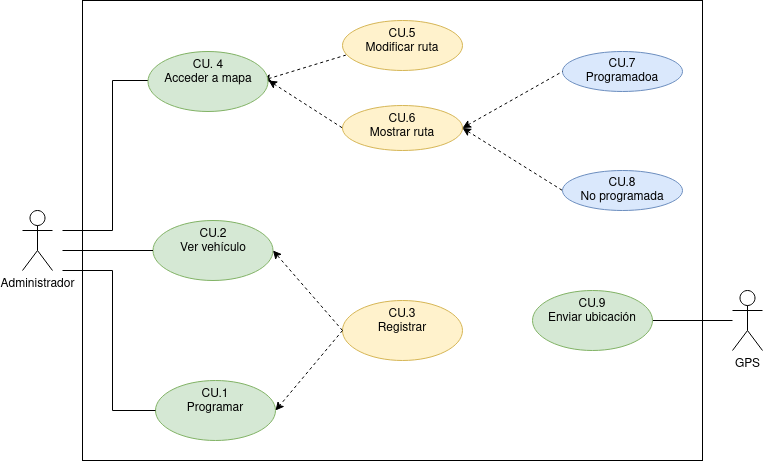

The diagram above was exported from draw.io. Its source (the exported page's mxGraphModel, read from the mxfile embedded in the PNG):
<mxGraphModel dx="1185" dy="1734" grid="1" gridSize="10" guides="1" tooltips="1" connect="1" arrows="1" fold="1" page="1" pageScale="1" pageWidth="827" pageHeight="1169" math="0" shadow="0">
  <root>
    <mxCell id="0" />
    <mxCell id="1" parent="0" />
    <mxCell id="lJ0ufBK2D8dl36WoE0eo-39" value="" style="rounded=0;whiteSpace=wrap;html=1;fillColor=default;" vertex="1" parent="1">
      <mxGeometry x="90" y="-20" width="620" height="460" as="geometry" />
    </mxCell>
    <mxCell id="lJ0ufBK2D8dl36WoE0eo-9" value="" style="edgeStyle=orthogonalEdgeStyle;rounded=0;orthogonalLoop=1;jettySize=auto;html=1;entryX=0;entryY=0.5;entryDx=0;entryDy=0;endArrow=none;endFill=0;" edge="1" parent="1" target="lJ0ufBK2D8dl36WoE0eo-30">
      <mxGeometry relative="1" as="geometry">
        <mxPoint x="70" y="210" as="sourcePoint" />
        <mxPoint x="160.50000000000023" y="59.99999999999977" as="targetPoint" />
        <Array as="points">
          <mxPoint x="120" y="210" />
          <mxPoint x="120" y="60" />
          <mxPoint x="156" y="60" />
        </Array>
      </mxGeometry>
    </mxCell>
    <mxCell id="lJ0ufBK2D8dl36WoE0eo-1" value="&lt;div&gt;Administrador&lt;/div&gt;" style="shape=umlActor;verticalLabelPosition=bottom;verticalAlign=top;html=1;outlineConnect=0;" vertex="1" parent="1">
      <mxGeometry x="30" y="190" width="30" height="60" as="geometry" />
    </mxCell>
    <mxCell id="lJ0ufBK2D8dl36WoE0eo-38" value="" style="edgeStyle=orthogonalEdgeStyle;rounded=0;orthogonalLoop=1;jettySize=auto;html=1;startArrow=none;startFill=0;endArrow=none;endFill=0;" edge="1" parent="1" source="lJ0ufBK2D8dl36WoE0eo-7" target="lJ0ufBK2D8dl36WoE0eo-37">
      <mxGeometry relative="1" as="geometry" />
    </mxCell>
    <mxCell id="lJ0ufBK2D8dl36WoE0eo-7" value="GPS" style="shape=umlActor;verticalLabelPosition=bottom;verticalAlign=top;html=1;outlineConnect=0;" vertex="1" parent="1">
      <mxGeometry x="740" y="270" width="30" height="60" as="geometry" />
    </mxCell>
    <mxCell id="lJ0ufBK2D8dl36WoE0eo-10" value="&lt;div&gt;CU.2&lt;/div&gt;&lt;div&gt;Ver vehículo&lt;/div&gt;" style="ellipse;whiteSpace=wrap;html=1;verticalAlign=top;fillColor=#d5e8d4;strokeColor=#82b366;" vertex="1" parent="1">
      <mxGeometry x="160.5" y="200" width="120" height="60" as="geometry" />
    </mxCell>
    <mxCell id="lJ0ufBK2D8dl36WoE0eo-11" value="" style="endArrow=none;html=1;rounded=0;entryX=0;entryY=0.5;entryDx=0;entryDy=0;endFill=0;" edge="1" parent="1" target="lJ0ufBK2D8dl36WoE0eo-10">
      <mxGeometry width="50" height="50" relative="1" as="geometry">
        <mxPoint x="70" y="230" as="sourcePoint" />
        <mxPoint x="220" y="220" as="targetPoint" />
      </mxGeometry>
    </mxCell>
    <mxCell id="lJ0ufBK2D8dl36WoE0eo-13" value="&lt;div&gt;CU.1 &lt;br&gt;&lt;/div&gt;&lt;div&gt;Programar&lt;br&gt;&lt;/div&gt;" style="ellipse;whiteSpace=wrap;html=1;verticalAlign=top;fillColor=#d5e8d4;strokeColor=#82b366;" vertex="1" parent="1">
      <mxGeometry x="163" y="360" width="120" height="60" as="geometry" />
    </mxCell>
    <mxCell id="lJ0ufBK2D8dl36WoE0eo-16" value="" style="edgeStyle=orthogonalEdgeStyle;rounded=0;orthogonalLoop=1;jettySize=auto;html=1;entryX=0;entryY=0.5;entryDx=0;entryDy=0;endArrow=none;endFill=0;" edge="1" parent="1">
      <mxGeometry relative="1" as="geometry">
        <mxPoint x="70" y="250" as="sourcePoint" />
        <mxPoint x="162.99999999999682" y="390" as="targetPoint" />
        <Array as="points">
          <mxPoint x="120" y="250" />
          <mxPoint x="120" y="390" />
        </Array>
      </mxGeometry>
    </mxCell>
    <mxCell id="lJ0ufBK2D8dl36WoE0eo-17" value="&lt;div&gt;CU.5&lt;/div&gt;&lt;div&gt;Modificar ruta&lt;br&gt;&lt;/div&gt;" style="ellipse;whiteSpace=wrap;html=1;verticalAlign=top;fillColor=#fff2cc;strokeColor=#d6b656;" vertex="1" parent="1">
      <mxGeometry x="350" width="120" height="50" as="geometry" />
    </mxCell>
    <mxCell id="lJ0ufBK2D8dl36WoE0eo-22" value="&lt;div&gt;CU.7&lt;/div&gt;&lt;div&gt;Programadoa&lt;/div&gt;" style="ellipse;whiteSpace=wrap;html=1;fillColor=#dae8fc;strokeColor=#6c8ebf;" vertex="1" parent="1">
      <mxGeometry x="570" y="31" width="120" height="40" as="geometry" />
    </mxCell>
    <mxCell id="lJ0ufBK2D8dl36WoE0eo-23" value="&lt;div&gt;CU.8&lt;/div&gt;&lt;div&gt;No programada&lt;/div&gt;" style="ellipse;whiteSpace=wrap;html=1;fillColor=#dae8fc;strokeColor=#6c8ebf;" vertex="1" parent="1">
      <mxGeometry x="570" y="150" width="120" height="40" as="geometry" />
    </mxCell>
    <mxCell id="lJ0ufBK2D8dl36WoE0eo-26" value="&lt;div&gt;CU.6&lt;/div&gt;&lt;div&gt;Mostrar ruta&lt;br&gt;&lt;/div&gt;" style="ellipse;whiteSpace=wrap;html=1;verticalAlign=top;fillColor=#fff2cc;strokeColor=#d6b656;" vertex="1" parent="1">
      <mxGeometry x="350" y="85" width="120" height="45" as="geometry" />
    </mxCell>
    <mxCell id="lJ0ufBK2D8dl36WoE0eo-28" value="" style="endArrow=none;html=1;rounded=0;entryX=0.028;entryY=0.692;entryDx=0;entryDy=0;entryPerimeter=0;dashed=1;startArrow=classic;startFill=1;endFill=0;" edge="1" parent="1" target="lJ0ufBK2D8dl36WoE0eo-17">
      <mxGeometry width="50" height="50" relative="1" as="geometry">
        <mxPoint x="270" y="60" as="sourcePoint" />
        <mxPoint x="510" y="120" as="targetPoint" />
      </mxGeometry>
    </mxCell>
    <mxCell id="lJ0ufBK2D8dl36WoE0eo-29" value="" style="endArrow=none;html=1;rounded=0;entryX=0;entryY=0.5;entryDx=0;entryDy=0;dashed=1;endFill=0;startArrow=classic;startFill=1;" edge="1" parent="1" target="lJ0ufBK2D8dl36WoE0eo-26">
      <mxGeometry width="50" height="50" relative="1" as="geometry">
        <mxPoint x="276" y="60" as="sourcePoint" />
        <mxPoint x="363.3599999999999" y="37.679999999999836" as="targetPoint" />
      </mxGeometry>
    </mxCell>
    <mxCell id="lJ0ufBK2D8dl36WoE0eo-30" value="&lt;div&gt;CU. 4&lt;/div&gt;&lt;div&gt;Acceder a mapa&lt;/div&gt;&lt;div&gt;&lt;br&gt;&lt;/div&gt;" style="ellipse;whiteSpace=wrap;html=1;verticalAlign=top;fillColor=#d5e8d4;strokeColor=#82b366;" vertex="1" parent="1">
      <mxGeometry x="155.5" y="31" width="120" height="60" as="geometry" />
    </mxCell>
    <mxCell id="lJ0ufBK2D8dl36WoE0eo-31" value="" style="endArrow=none;html=1;rounded=0;entryX=0;entryY=0.5;entryDx=0;entryDy=0;dashed=1;exitX=1;exitY=0.5;exitDx=0;exitDy=0;endFill=0;startArrow=classic;startFill=1;" edge="1" parent="1" source="lJ0ufBK2D8dl36WoE0eo-26" target="lJ0ufBK2D8dl36WoE0eo-23">
      <mxGeometry width="50" height="50" relative="1" as="geometry">
        <mxPoint x="286" y="69.99999999999977" as="sourcePoint" />
        <mxPoint x="360" y="117.49999999999977" as="targetPoint" />
      </mxGeometry>
    </mxCell>
    <mxCell id="lJ0ufBK2D8dl36WoE0eo-32" value="" style="endArrow=none;html=1;rounded=0;entryX=0;entryY=0.5;entryDx=0;entryDy=0;dashed=1;exitX=1;exitY=0.5;exitDx=0;exitDy=0;endFill=0;startArrow=classic;startFill=1;" edge="1" parent="1" source="lJ0ufBK2D8dl36WoE0eo-26" target="lJ0ufBK2D8dl36WoE0eo-22">
      <mxGeometry width="50" height="50" relative="1" as="geometry">
        <mxPoint x="480" y="117.49999999999977" as="sourcePoint" />
        <mxPoint x="620" y="179.99999999999977" as="targetPoint" />
      </mxGeometry>
    </mxCell>
    <mxCell id="lJ0ufBK2D8dl36WoE0eo-33" value="&lt;div&gt;CU.3&lt;/div&gt;&lt;div&gt;Registrar&lt;/div&gt;" style="ellipse;whiteSpace=wrap;html=1;verticalAlign=top;fillColor=#fff2cc;strokeColor=#d6b656;" vertex="1" parent="1">
      <mxGeometry x="350" y="280" width="120" height="60" as="geometry" />
    </mxCell>
    <mxCell id="lJ0ufBK2D8dl36WoE0eo-35" value="" style="endArrow=classic;html=1;rounded=0;dashed=1;entryX=1;entryY=0.5;entryDx=0;entryDy=0;exitX=0;exitY=0.5;exitDx=0;exitDy=0;" edge="1" parent="1" source="lJ0ufBK2D8dl36WoE0eo-33" target="lJ0ufBK2D8dl36WoE0eo-13">
      <mxGeometry width="50" height="50" relative="1" as="geometry">
        <mxPoint x="480" y="250" as="sourcePoint" />
        <mxPoint x="530" y="200" as="targetPoint" />
      </mxGeometry>
    </mxCell>
    <mxCell id="lJ0ufBK2D8dl36WoE0eo-36" value="" style="endArrow=classic;html=1;rounded=0;dashed=1;entryX=1;entryY=0.5;entryDx=0;entryDy=0;exitX=0;exitY=0.5;exitDx=0;exitDy=0;" edge="1" parent="1" source="lJ0ufBK2D8dl36WoE0eo-33" target="lJ0ufBK2D8dl36WoE0eo-10">
      <mxGeometry width="50" height="50" relative="1" as="geometry">
        <mxPoint x="390" y="310" as="sourcePoint" />
        <mxPoint x="293.0000000000034" y="400" as="targetPoint" />
      </mxGeometry>
    </mxCell>
    <mxCell id="lJ0ufBK2D8dl36WoE0eo-37" value="&lt;div&gt;CU.9&lt;/div&gt;&lt;div&gt;Enviar ubicación&lt;br&gt;&lt;/div&gt;" style="ellipse;whiteSpace=wrap;html=1;verticalAlign=top;fillColor=#d5e8d4;strokeColor=#82b366;" vertex="1" parent="1">
      <mxGeometry x="540" y="270" width="120" height="60" as="geometry" />
    </mxCell>
  </root>
</mxGraphModel>